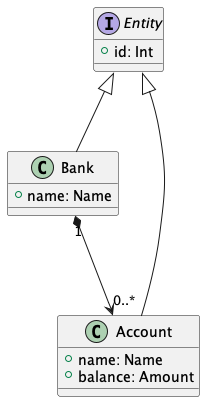

The diagram above was rendered by PlantUML. Its source (embedded in the PNG):
@startuml
interface Entity {
    + id: Int
}
class Bank {
    +name: Name
}
Bank -u-|> Entity
class Account {
    + name: Name
    + balance: Amount
}
Account -u-|> Entity
Bank "1" *--> "0..*" Account
@enduml